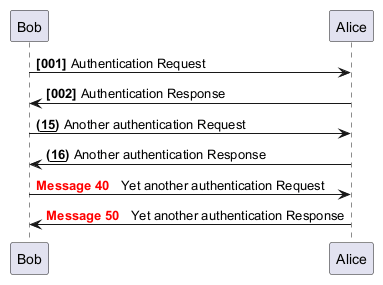

The diagram above was rendered by PlantUML. Its source (embedded in the PNG):
@startuml
autonumber "<b>[000]"
Bob -> Alice : Authentication Request
Bob <- Alice : Authentication Response
autonumber 15 "<b>(<u>##</u>)"
Bob -> Alice : Another authentication Request
Bob <- Alice : Another authentication Response
autonumber 40 10 "<font color=red><b>Message 0  "
Bob -> Alice : Yet another authentication Request
Bob <- Alice : Yet another authentication Response
@enduml